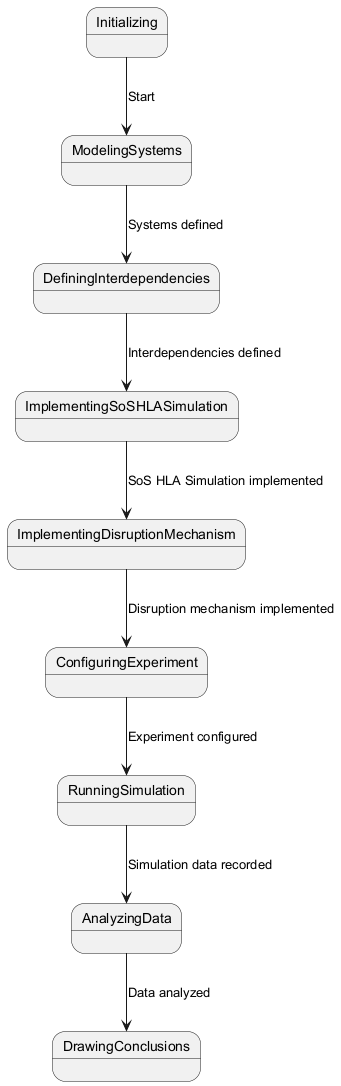

The diagram above was rendered by PlantUML. Its source (embedded in the PNG):
@startuml
state Initializing
state ModelingSystems
state DefiningInterdependencies
state ImplementingSoSHLASimulation
state ImplementingDisruptionMechanism
state ConfiguringExperiment
state RunningSimulation
state AnalyzingData
state DrawingConclusions

Initializing --> ModelingSystems : Start
ModelingSystems --> DefiningInterdependencies : Systems defined
DefiningInterdependencies --> ImplementingSoSHLASimulation : Interdependencies defined
ImplementingSoSHLASimulation --> ImplementingDisruptionMechanism : SoS HLA Simulation implemented
ImplementingDisruptionMechanism --> ConfiguringExperiment : Disruption mechanism implemented
ConfiguringExperiment --> RunningSimulation : Experiment configured
RunningSimulation --> AnalyzingData : Simulation data recorded
AnalyzingData --> DrawingConclusions : Data analyzed
@enduml